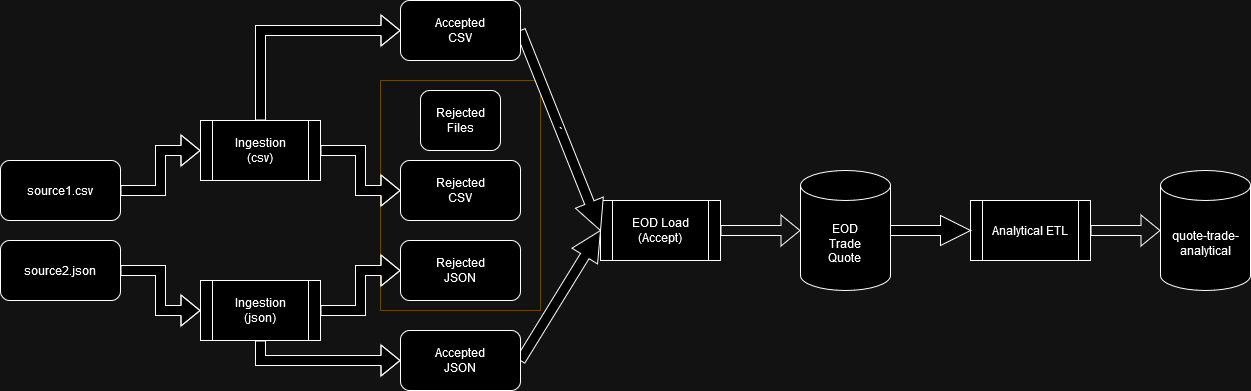

The diagram above was exported from draw.io. Its source (the exported page's mxGraphModel, read from the mxfile embedded in the PNG):
<mxGraphModel dx="1434" dy="754" grid="1" gridSize="10" guides="1" tooltips="1" connect="1" arrows="1" fold="1" page="1" pageScale="1" pageWidth="850" pageHeight="1100" math="0" shadow="0">
  <root>
    <mxCell id="0" />
    <mxCell id="1" parent="0" />
    <mxCell id="oF9m7Eej-DcNFId1Fv6P-10" value="" style="swimlane;startSize=0;fillColor=#fff2cc;strokeColor=#d6b656;fillStyle=solid;" parent="1" vertex="1">
      <mxGeometry x="380" y="210" width="160" height="230" as="geometry">
        <mxRectangle x="380" y="210" width="50" height="40" as="alternateBounds" />
      </mxGeometry>
    </mxCell>
    <mxCell id="oF9m7Eej-DcNFId1Fv6P-17" style="edgeStyle=orthogonalEdgeStyle;rounded=0;orthogonalLoop=1;jettySize=auto;html=1;exitX=1;exitY=0.5;exitDx=0;exitDy=0;shape=flexArrow;" parent="1" source="WNTimp3j2OOwFHQBS8qL-1" target="WNTimp3j2OOwFHQBS8qL-13" edge="1">
      <mxGeometry relative="1" as="geometry" />
    </mxCell>
    <mxCell id="WNTimp3j2OOwFHQBS8qL-1" value="Analytical ETL" style="shape=process;whiteSpace=wrap;html=1;backgroundOutline=1;" parent="1" vertex="1">
      <mxGeometry x="970" y="330" width="120" height="60" as="geometry" />
    </mxCell>
    <mxCell id="oF9m7Eej-DcNFId1Fv6P-16" style="edgeStyle=orthogonalEdgeStyle;rounded=0;orthogonalLoop=1;jettySize=auto;html=1;exitX=1;exitY=0.5;exitDx=0;exitDy=0;shape=flexArrow;" parent="1" source="WNTimp3j2OOwFHQBS8qL-2" target="WNTimp3j2OOwFHQBS8qL-12" edge="1">
      <mxGeometry relative="1" as="geometry" />
    </mxCell>
    <mxCell id="WNTimp3j2OOwFHQBS8qL-2" value="&lt;div&gt;EOD Load&lt;/div&gt;&lt;div&gt;(Accept)&lt;br&gt;&lt;/div&gt;" style="shape=process;whiteSpace=wrap;html=1;backgroundOutline=1;" parent="1" vertex="1">
      <mxGeometry x="600" y="330" width="120" height="60" as="geometry" />
    </mxCell>
    <mxCell id="oF9m7Eej-DcNFId1Fv6P-3" style="edgeStyle=orthogonalEdgeStyle;rounded=0;orthogonalLoop=1;jettySize=auto;html=1;exitX=0.5;exitY=0;exitDx=0;exitDy=0;entryX=0;entryY=0.5;entryDx=0;entryDy=0;shape=flexArrow;fillColor=default;" parent="1" source="WNTimp3j2OOwFHQBS8qL-3" target="WNTimp3j2OOwFHQBS8qL-8" edge="1">
      <mxGeometry relative="1" as="geometry" />
    </mxCell>
    <mxCell id="oF9m7Eej-DcNFId1Fv6P-4" style="edgeStyle=orthogonalEdgeStyle;rounded=0;orthogonalLoop=1;jettySize=auto;html=1;exitX=1;exitY=0.5;exitDx=0;exitDy=0;entryX=0;entryY=0.5;entryDx=0;entryDy=0;shape=flexArrow;fillColor=default;" parent="1" source="WNTimp3j2OOwFHQBS8qL-3" target="WNTimp3j2OOwFHQBS8qL-9" edge="1">
      <mxGeometry relative="1" as="geometry" />
    </mxCell>
    <mxCell id="WNTimp3j2OOwFHQBS8qL-3" value="&lt;div&gt;Ingestion&lt;/div&gt;&lt;div&gt;(csv)&lt;br&gt;&lt;/div&gt;" style="shape=process;whiteSpace=wrap;html=1;backgroundOutline=1;" parent="1" vertex="1">
      <mxGeometry x="200" y="250" width="120" height="60" as="geometry" />
    </mxCell>
    <mxCell id="oF9m7Eej-DcNFId1Fv6P-5" style="edgeStyle=orthogonalEdgeStyle;rounded=0;orthogonalLoop=1;jettySize=auto;html=1;exitX=1;exitY=0.5;exitDx=0;exitDy=0;entryX=0;entryY=0.5;entryDx=0;entryDy=0;shape=flexArrow;fillColor=default;" parent="1" source="WNTimp3j2OOwFHQBS8qL-4" target="WNTimp3j2OOwFHQBS8qL-11" edge="1">
      <mxGeometry relative="1" as="geometry" />
    </mxCell>
    <mxCell id="oF9m7Eej-DcNFId1Fv6P-6" style="edgeStyle=orthogonalEdgeStyle;rounded=0;orthogonalLoop=1;jettySize=auto;html=1;exitX=0.5;exitY=1;exitDx=0;exitDy=0;shape=flexArrow;fillColor=default;" parent="1" source="WNTimp3j2OOwFHQBS8qL-4" target="WNTimp3j2OOwFHQBS8qL-10" edge="1">
      <mxGeometry relative="1" as="geometry" />
    </mxCell>
    <mxCell id="WNTimp3j2OOwFHQBS8qL-4" value="&lt;div&gt;Ingestion&lt;/div&gt;&lt;div&gt;(json)&lt;/div&gt;" style="shape=process;whiteSpace=wrap;html=1;backgroundOutline=1;" parent="1" vertex="1">
      <mxGeometry x="200" y="410" width="120" height="60" as="geometry" />
    </mxCell>
    <mxCell id="WNTimp3j2OOwFHQBS8qL-5" value="&lt;div&gt;Rejected&lt;/div&gt;&lt;div&gt;Files&lt;/div&gt;" style="rounded=1;whiteSpace=wrap;html=1;" parent="1" vertex="1">
      <mxGeometry x="420" y="220" width="80" height="60" as="geometry" />
    </mxCell>
    <mxCell id="oF9m7Eej-DcNFId1Fv6P-1" style="edgeStyle=orthogonalEdgeStyle;rounded=0;orthogonalLoop=1;jettySize=auto;html=1;exitX=1;exitY=0.5;exitDx=0;exitDy=0;entryX=0;entryY=0.5;entryDx=0;entryDy=0;shape=flexArrow;fillColor=default;" parent="1" source="WNTimp3j2OOwFHQBS8qL-6" target="WNTimp3j2OOwFHQBS8qL-3" edge="1">
      <mxGeometry relative="1" as="geometry" />
    </mxCell>
    <mxCell id="WNTimp3j2OOwFHQBS8qL-6" value="&lt;div&gt;source1.csv&lt;/div&gt;" style="rounded=1;whiteSpace=wrap;html=1;" parent="1" vertex="1">
      <mxGeometry y="290" width="120" height="60" as="geometry" />
    </mxCell>
    <mxCell id="oF9m7Eej-DcNFId1Fv6P-2" style="edgeStyle=orthogonalEdgeStyle;rounded=0;orthogonalLoop=1;jettySize=auto;html=1;exitX=1;exitY=0.5;exitDx=0;exitDy=0;shape=flexArrow;fillColor=default;" parent="1" source="WNTimp3j2OOwFHQBS8qL-7" target="WNTimp3j2OOwFHQBS8qL-4" edge="1">
      <mxGeometry relative="1" as="geometry" />
    </mxCell>
    <mxCell id="WNTimp3j2OOwFHQBS8qL-7" value="source2.json" style="rounded=1;whiteSpace=wrap;html=1;" parent="1" vertex="1">
      <mxGeometry y="370" width="120" height="60" as="geometry" />
    </mxCell>
    <mxCell id="oF9m7Eej-DcNFId1Fv6P-12" value="`" style="edgeStyle=orthogonalEdgeStyle;rounded=0;orthogonalLoop=1;jettySize=auto;html=1;exitX=1;exitY=0.5;exitDx=0;exitDy=0;entryX=0;entryY=0.5;entryDx=0;entryDy=0;shape=arrow;fillColor=default;" parent="1" source="WNTimp3j2OOwFHQBS8qL-8" target="WNTimp3j2OOwFHQBS8qL-2" edge="1">
      <mxGeometry relative="1" as="geometry" />
    </mxCell>
    <mxCell id="oF9m7Eej-DcNFId1Fv6P-13" style="edgeStyle=orthogonalEdgeStyle;rounded=0;orthogonalLoop=1;jettySize=auto;html=1;entryX=0;entryY=0.5;entryDx=0;entryDy=0;shape=arrow;fillColor=default;" parent="1" source="WNTimp3j2OOwFHQBS8qL-12" target="WNTimp3j2OOwFHQBS8qL-1" edge="1">
      <mxGeometry relative="1" as="geometry" />
    </mxCell>
    <mxCell id="WNTimp3j2OOwFHQBS8qL-8" value="&lt;div&gt;Accepted&lt;/div&gt;&lt;div&gt;CSV&lt;br&gt;&lt;/div&gt;" style="rounded=1;whiteSpace=wrap;html=1;" parent="1" vertex="1">
      <mxGeometry x="400" y="130" width="120" height="60" as="geometry" />
    </mxCell>
    <mxCell id="WNTimp3j2OOwFHQBS8qL-9" value="&lt;div&gt;Rejected&lt;/div&gt;&lt;div&gt;CSV&lt;br&gt;&lt;/div&gt;" style="rounded=1;whiteSpace=wrap;html=1;" parent="1" vertex="1">
      <mxGeometry x="400" y="290" width="120" height="60" as="geometry" />
    </mxCell>
    <mxCell id="oF9m7Eej-DcNFId1Fv6P-15" style="edgeStyle=orthogonalEdgeStyle;rounded=0;orthogonalLoop=1;jettySize=auto;html=1;exitX=1;exitY=0.5;exitDx=0;exitDy=0;entryX=0;entryY=0.5;entryDx=0;entryDy=0;shape=arrow;fillColor=default;" parent="1" source="WNTimp3j2OOwFHQBS8qL-10" target="WNTimp3j2OOwFHQBS8qL-2" edge="1">
      <mxGeometry relative="1" as="geometry" />
    </mxCell>
    <mxCell id="WNTimp3j2OOwFHQBS8qL-10" value="&lt;div&gt;Accepted&lt;/div&gt;&lt;div&gt;JSON&lt;/div&gt;" style="rounded=1;whiteSpace=wrap;html=1;" parent="1" vertex="1">
      <mxGeometry x="400" y="460" width="120" height="60" as="geometry" />
    </mxCell>
    <mxCell id="WNTimp3j2OOwFHQBS8qL-11" value="&lt;div&gt;Rejected&lt;/div&gt;&lt;div&gt;JSON&lt;br&gt;&lt;/div&gt;" style="rounded=1;whiteSpace=wrap;html=1;" parent="1" vertex="1">
      <mxGeometry x="400" y="370" width="120" height="60" as="geometry" />
    </mxCell>
    <mxCell id="WNTimp3j2OOwFHQBS8qL-12" value="&lt;div&gt;EOD&lt;/div&gt;&lt;div&gt;Trade&lt;/div&gt;&lt;div&gt;Quote&lt;br&gt;&lt;/div&gt;" style="shape=cylinder3;whiteSpace=wrap;html=1;boundedLbl=1;backgroundOutline=1;size=15;" parent="1" vertex="1">
      <mxGeometry x="800" y="300" width="90" height="120" as="geometry" />
    </mxCell>
    <mxCell id="WNTimp3j2OOwFHQBS8qL-13" value="quote-trade-analytical" style="shape=cylinder3;whiteSpace=wrap;html=1;boundedLbl=1;backgroundOutline=1;size=15;" parent="1" vertex="1">
      <mxGeometry x="1160" y="300" width="90" height="120" as="geometry" />
    </mxCell>
  </root>
</mxGraphModel>